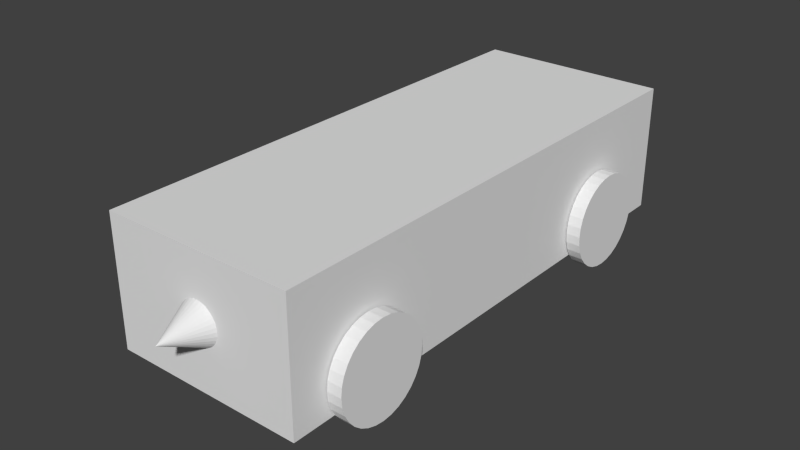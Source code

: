 # Source: SimpleCar.blend  (saved by Blender 2.64.0; exported with 4.5.12 LTS)
import bpy
from mathutils import Matrix  # noqa: F401  (used for matrix-valued properties, if any)

bpy.ops.wm.read_factory_settings(use_empty=True)
scene = bpy.context.scene
scene.name = 'Scene'

# ---- collections
col_collection_1 = bpy.data.collections.new('Collection 1'); scene.collection.children.link(col_collection_1)

# ---- materials (node trees are filled in below, after node groups)
mat_wheelmaterial = bpy.data.materials.new('WheelMaterial')
mat_wheelmaterial.alpha_threshold = 0.0
mat_wheelmaterial.use_transparent_shadow = False
mat_wheelmaterial.roughness = 0.5
mat_wheelmaterial.line_color = (0.0, 0.0, 0.0, 1.0)
mat_material = bpy.data.materials.new('Material')
mat_material.alpha_threshold = 0.0
mat_material.use_transparent_shadow = False
mat_material.roughness = 0.5
mat_material.line_color = (0.0, 0.0, 0.0, 1.0)

# ---- material node trees

# ---- world
world_world = bpy.data.worlds.new('World'); scene.world = world_world
world_world.color = (0.05088, 0.05088, 0.05088)
world_world.use_sun_shadow = False
world_world.sun_shadow_jitter_overblur = 0.0
world_world.cycles.sampling_method = 'MANUAL'
world_world.cycles.sample_map_resolution = 256

# ---- meshes
me_cylinder_003 = bpy.data.meshes.new('Cylinder.003')
me_cylinder_003.from_pydata([(0.2221, -1.471, -1.192e-07), (-0.2221, -1.471, 0.0), (0.2221, -1.443, -0.2871), (-0.2221, -1.443, -0.2871), (0.2221, -1.359, -0.5631), (-0.2221, -1.359, -0.5631), (0.2221, -1.223, -0.8175), (-0.2221, -1.223, -0.8175), (0.2221, -1.04, -1.04), (-0.2221, -1.04, -1.04), (0.2221, -0.8175, -1.223), (-0.2221, -0.8175, -1.223), (0.2221, -0.5631, -1.359), (-0.2221, -0.5631, -1.359), (0.2221, -0.2871, -1.443), (-0.2221, -0.2871, -1.443), (0.2221, 9.201e-07, -1.471), (-0.2221, 9.872e-07, -1.471), (0.2221, 0.2871, -1.443), (-0.2221, 0.2871, -1.443), (0.2221, 0.5631, -1.359), (-0.2221, 0.5631, -1.359), (0.2221, 0.8175, -1.223), (-0.2221, 0.8175, -1.223), (0.2221, 1.04, -1.04), (-0.2221, 1.04, -1.04), (0.2221, 1.223, -0.8175), (-0.2221, 1.223, -0.8175), (0.2221, 1.359, -0.5631), (-0.2221, 1.359, -0.5631), (0.2221, 1.443, -0.2871), (-0.2221, 1.443, -0.2871), (0.2221, 1.471, 8.345e-07), (-0.2221, 1.471, 9.537e-07), (0.2221, 1.443, 0.2871), (-0.2221, 1.443, 0.2871), (0.2221, 1.359, 0.5631), (-0.2221, 1.359, 0.5631), (0.2221, 1.223, 0.8175), (-0.2221, 1.223, 0.8175), (0.2221, 1.04, 1.04), (-0.2221, 1.04, 1.04), (0.2221, 0.8175, 1.223), (-0.2221, 0.8175, 1.223), (0.2221, 0.5631, 1.359), (-0.2221, 0.5631, 1.359), (0.2221, 0.2871, 1.443), (-0.2221, 0.2871, 1.443), (0.2221, -9.872e-07, 1.471), (-0.2221, -9.201e-07, 1.471), (0.2221, -0.2871, 1.443), (-0.2221, -0.2871, 1.443), (0.2221, -0.5631, 1.359), (-0.2221, -0.5631, 1.359), (0.2221, -0.8175, 1.223), (-0.2221, -0.8175, 1.223), (0.2221, -1.04, 1.04), (-0.2221, -1.04, 1.04), (0.2221, -1.223, 0.8175), (-0.2221, -1.223, 0.8175), (0.2221, -1.359, 0.5631), (-0.2221, -1.359, 0.5631), (0.2221, -1.443, 0.2871), (-0.2221, -1.443, 0.2871)], [], [(0, 1, 3, 2), (2, 3, 5, 4), (4, 5, 7, 6), (6, 7, 9, 8), (8, 9, 11, 10), (10, 11, 13, 12), (12, 13, 15, 14), (14, 15, 17, 16), (16, 17, 19, 18), (18, 19, 21, 20), (20, 21, 23, 22), (22, 23, 25, 24), (24, 25, 27, 26), (26, 27, 29, 28), (28, 29, 31, 30), (30, 31, 33, 32), (32, 33, 35, 34), (34, 35, 37, 36), (36, 37, 39, 38), (38, 39, 41, 40), (40, 41, 43, 42), (42, 43, 45, 44), (44, 45, 47, 46), (46, 47, 49, 48), (48, 49, 51, 50), (50, 51, 53, 52), (52, 53, 55, 54), (54, 55, 57, 56), (56, 57, 59, 58), (58, 59, 61, 60), (3, 1, 63, 61, 59, 57, 55, 53, 51, 49, 47, 45, 43, 41, 39, 37, 35, 33, 31, 29, 27, 25, 23, 21, 19, 17, 15, 13, 11, 9, 7, 5), (62, 63, 1, 0), (60, 61, 63, 62), (0, 2, 4, 6, 8, 10, 12, 14, 16, 18, 20, 22, 24, 26, 28, 30, 32, 34, 36, 38, 40, 42, 44, 46, 48, 50, 52, 54, 56, 58, 60, 62)])
me_cylinder_003.materials.append(mat_wheelmaterial)
me_cylinder_003.use_remesh_preserve_volume = False
me_cylinder_003.use_remesh_preserve_attributes = False
me_cylinder_003.use_mirror_vertex_groups = False
me_cylinder_003.update()
me_cylinder_002 = bpy.data.meshes.new('Cylinder.002')
me_cylinder_002.from_pydata([(0.2221, -1.471, 0.0), (-0.2221, -1.471, 1.192e-07), (0.2221, -1.443, -0.2871), (-0.2221, -1.443, -0.2871), (0.2221, -1.359, -0.5631), (-0.2221, -1.359, -0.5631), (0.2221, -1.223, -0.8175), (-0.2221, -1.223, -0.8175), (0.2221, -1.04, -1.04), (-0.2221, -1.04, -1.04), (0.2221, -0.8175, -1.223), (-0.2221, -0.8175, -1.223), (0.2221, -0.5631, -1.359), (-0.2221, -0.5631, -1.359), (0.2221, -0.2871, -1.443), (-0.2221, -0.2871, -1.443), (0.2221, -3.354e-08, -1.471), (-0.2221, 3.354e-08, -1.471), (0.2221, 0.2871, -1.443), (-0.2221, 0.2871, -1.443), (0.2221, 0.5631, -1.359), (-0.2221, 0.5631, -1.359), (0.2221, 0.8175, -1.223), (-0.2221, 0.8175, -1.223), (0.2221, 1.04, -1.04), (-0.2221, 1.04, -1.04), (0.2221, 1.223, -0.8175), (-0.2221, 1.223, -0.8175), (0.2221, 1.359, -0.5631), (-0.2221, 1.359, -0.5631), (0.2221, 1.443, -0.2871), (-0.2221, 1.443, -0.2871), (0.2221, 1.471, 9.537e-07), (-0.2221, 1.471, 1.073e-06), (0.2221, 1.443, 0.2871), (-0.2221, 1.443, 0.2871), (0.2221, 1.359, 0.5631), (-0.2221, 1.359, 0.5631), (0.2221, 1.223, 0.8175), (-0.2221, 1.223, 0.8175), (0.2221, 1.04, 1.04), (-0.2221, 1.04, 1.04), (0.2221, 0.8175, 1.223), (-0.2221, 0.8175, 1.223), (0.2221, 0.5631, 1.359), (-0.2221, 0.5631, 1.359), (0.2221, 0.2871, 1.443), (-0.2221, 0.2871, 1.443), (0.2221, -1.941e-06, 1.471), (-0.2221, -1.874e-06, 1.471), (0.2221, -0.2871, 1.443), (-0.2221, -0.2871, 1.443), (0.2221, -0.5631, 1.359), (-0.2221, -0.5631, 1.359), (0.2221, -0.8175, 1.223), (-0.2221, -0.8175, 1.223), (0.2221, -1.04, 1.04), (-0.2221, -1.04, 1.04), (0.2221, -1.223, 0.8175), (-0.2221, -1.223, 0.8175), (0.2221, -1.359, 0.5631), (-0.2221, -1.359, 0.5631), (0.2221, -1.443, 0.2871), (-0.2221, -1.443, 0.2871)], [], [(0, 1, 3, 2), (2, 3, 5, 4), (4, 5, 7, 6), (6, 7, 9, 8), (8, 9, 11, 10), (10, 11, 13, 12), (12, 13, 15, 14), (14, 15, 17, 16), (16, 17, 19, 18), (18, 19, 21, 20), (20, 21, 23, 22), (22, 23, 25, 24), (24, 25, 27, 26), (26, 27, 29, 28), (28, 29, 31, 30), (30, 31, 33, 32), (32, 33, 35, 34), (34, 35, 37, 36), (36, 37, 39, 38), (38, 39, 41, 40), (40, 41, 43, 42), (42, 43, 45, 44), (44, 45, 47, 46), (46, 47, 49, 48), (48, 49, 51, 50), (50, 51, 53, 52), (52, 53, 55, 54), (54, 55, 57, 56), (56, 57, 59, 58), (58, 59, 61, 60), (3, 1, 63, 61, 59, 57, 55, 53, 51, 49, 47, 45, 43, 41, 39, 37, 35, 33, 31, 29, 27, 25, 23, 21, 19, 17, 15, 13, 11, 9, 7, 5), (62, 63, 1, 0), (60, 61, 63, 62), (0, 2, 4, 6, 8, 10, 12, 14, 16, 18, 20, 22, 24, 26, 28, 30, 32, 34, 36, 38, 40, 42, 44, 46, 48, 50, 52, 54, 56, 58, 60, 62)])
me_cylinder_002.materials.append(mat_wheelmaterial)
me_cylinder_002.use_remesh_preserve_volume = False
me_cylinder_002.use_remesh_preserve_attributes = False
me_cylinder_002.use_mirror_vertex_groups = False
me_cylinder_002.update()
me_cylinder_001 = bpy.data.meshes.new('Cylinder.001')
me_cylinder_001.from_pydata([(0.2221, -1.471, 0.0), (-0.2221, -1.471, 1.192e-07), (0.2221, -1.443, -0.2871), (-0.2221, -1.443, -0.2871), (0.2221, -1.359, -0.5631), (-0.2221, -1.359, -0.5631), (0.2221, -1.223, -0.8175), (-0.2221, -1.223, -0.8175), (0.2221, -1.04, -1.04), (-0.2221, -1.04, -1.04), (0.2221, -0.8175, -1.223), (-0.2221, -0.8175, -1.223), (0.2221, -0.5631, -1.359), (-0.2221, -0.5631, -1.359), (0.2221, -0.2871, -1.443), (-0.2221, -0.2871, -1.443), (0.2221, -5.104e-07, -1.471), (-0.2221, -4.433e-07, -1.471), (0.2221, 0.2871, -1.443), (-0.2221, 0.2871, -1.443), (0.2221, 0.5631, -1.359), (-0.2221, 0.5631, -1.359), (0.2221, 0.8175, -1.223), (-0.2221, 0.8175, -1.223), (0.2221, 1.04, -1.04), (-0.2221, 1.04, -1.04), (0.2221, 1.223, -0.8175), (-0.2221, 1.223, -0.8175), (0.2221, 1.359, -0.5631), (-0.2221, 1.359, -0.5631), (0.2221, 1.443, -0.2871), (-0.2221, 1.443, -0.2871), (0.2221, 1.471, 9.537e-07), (-0.2221, 1.471, 1.073e-06), (0.2221, 1.443, 0.2871), (-0.2221, 1.443, 0.2871), (0.2221, 1.359, 0.5631), (-0.2221, 1.359, 0.5631), (0.2221, 1.223, 0.8175), (-0.2221, 1.223, 0.8175), (0.2221, 1.04, 1.04), (-0.2221, 1.04, 1.04), (0.2221, 0.8175, 1.223), (-0.2221, 0.8175, 1.223), (0.2221, 0.5631, 1.359), (-0.2221, 0.5631, 1.359), (0.2221, 0.2871, 1.443), (-0.2221, 0.2871, 1.443), (0.2221, -1.941e-06, 1.471), (-0.2221, -1.874e-06, 1.471), (0.2221, -0.2871, 1.443), (-0.2221, -0.2871, 1.443), (0.2221, -0.5631, 1.359), (-0.2221, -0.5631, 1.359), (0.2221, -0.8175, 1.223), (-0.2221, -0.8175, 1.223), (0.2221, -1.04, 1.04), (-0.2221, -1.04, 1.04), (0.2221, -1.223, 0.8175), (-0.2221, -1.223, 0.8175), (0.2221, -1.359, 0.5631), (-0.2221, -1.359, 0.5631), (0.2221, -1.443, 0.2871), (-0.2221, -1.443, 0.2871)], [], [(0, 1, 3, 2), (2, 3, 5, 4), (4, 5, 7, 6), (6, 7, 9, 8), (8, 9, 11, 10), (10, 11, 13, 12), (12, 13, 15, 14), (14, 15, 17, 16), (16, 17, 19, 18), (18, 19, 21, 20), (20, 21, 23, 22), (22, 23, 25, 24), (24, 25, 27, 26), (26, 27, 29, 28), (28, 29, 31, 30), (30, 31, 33, 32), (32, 33, 35, 34), (34, 35, 37, 36), (36, 37, 39, 38), (38, 39, 41, 40), (40, 41, 43, 42), (42, 43, 45, 44), (44, 45, 47, 46), (46, 47, 49, 48), (48, 49, 51, 50), (50, 51, 53, 52), (52, 53, 55, 54), (54, 55, 57, 56), (56, 57, 59, 58), (58, 59, 61, 60), (3, 1, 63, 61, 59, 57, 55, 53, 51, 49, 47, 45, 43, 41, 39, 37, 35, 33, 31, 29, 27, 25, 23, 21, 19, 17, 15, 13, 11, 9, 7, 5), (62, 63, 1, 0), (60, 61, 63, 62), (0, 2, 4, 6, 8, 10, 12, 14, 16, 18, 20, 22, 24, 26, 28, 30, 32, 34, 36, 38, 40, 42, 44, 46, 48, 50, 52, 54, 56, 58, 60, 62)])
me_cylinder_001.materials.append(mat_wheelmaterial)
me_cylinder_001.use_remesh_preserve_volume = False
me_cylinder_001.use_remesh_preserve_attributes = False
me_cylinder_001.use_mirror_vertex_groups = False
me_cylinder_001.update()
me_cylinder = bpy.data.meshes.new('Cylinder')
me_cylinder.from_pydata([(0.2221, -1.471, 1.192e-07), (-0.2221, -1.471, 2.384e-07), (0.2221, -1.443, -0.2871), (-0.2221, -1.443, -0.2871), (0.2221, -1.359, -0.5631), (-0.2221, -1.359, -0.5631), (0.2221, -1.223, -0.8175), (-0.2221, -1.223, -0.8175), (0.2221, -1.04, -1.04), (-0.2221, -1.04, -1.04), (0.2221, -0.8175, -1.223), (-0.2221, -0.8175, -1.223), (0.2221, -0.5631, -1.359), (-0.2221, -0.5631, -1.359), (0.2221, -0.2871, -1.443), (-0.2221, -0.2871, -1.443), (0.2221, 9.201e-07, -1.471), (-0.2221, 9.872e-07, -1.471), (0.2221, 0.2871, -1.443), (-0.2221, 0.2871, -1.443), (0.2221, 0.5631, -1.359), (-0.2221, 0.5631, -1.359), (0.2221, 0.8175, -1.223), (-0.2221, 0.8175, -1.223), (0.2221, 1.04, -1.04), (-0.2221, 1.04, -1.04), (0.2221, 1.223, -0.8175), (-0.2221, 1.223, -0.8175), (0.2221, 1.359, -0.5631), (-0.2221, 1.359, -0.5631), (0.2221, 1.443, -0.2871), (-0.2221, 1.443, -0.2871), (0.2221, 1.471, 8.345e-07), (-0.2221, 1.471, 9.537e-07), (0.2221, 1.443, 0.2871), (-0.2221, 1.443, 0.2871), (0.2221, 1.359, 0.5631), (-0.2221, 1.359, 0.5631), (0.2221, 1.223, 0.8175), (-0.2221, 1.223, 0.8175), (0.2221, 1.04, 1.04), (-0.2221, 1.04, 1.04), (0.2221, 0.8175, 1.223), (-0.2221, 0.8175, 1.223), (0.2221, 0.5631, 1.359), (-0.2221, 0.5631, 1.359), (0.2221, 0.2871, 1.443), (-0.2221, 0.2871, 1.443), (0.2221, -9.872e-07, 1.471), (-0.2221, -9.201e-07, 1.471), (0.2221, -0.2871, 1.443), (-0.2221, -0.2871, 1.443), (0.2221, -0.5631, 1.359), (-0.2221, -0.5631, 1.359), (0.2221, -0.8175, 1.223), (-0.2221, -0.8175, 1.223), (0.2221, -1.04, 1.04), (-0.2221, -1.04, 1.04), (0.2221, -1.223, 0.8175), (-0.2221, -1.223, 0.8175), (0.2221, -1.359, 0.5631), (-0.2221, -1.359, 0.5631), (0.2221, -1.443, 0.2871), (-0.2221, -1.443, 0.2871)], [], [(0, 1, 3, 2), (2, 3, 5, 4), (4, 5, 7, 6), (6, 7, 9, 8), (8, 9, 11, 10), (10, 11, 13, 12), (12, 13, 15, 14), (14, 15, 17, 16), (16, 17, 19, 18), (18, 19, 21, 20), (20, 21, 23, 22), (22, 23, 25, 24), (24, 25, 27, 26), (26, 27, 29, 28), (28, 29, 31, 30), (30, 31, 33, 32), (32, 33, 35, 34), (34, 35, 37, 36), (36, 37, 39, 38), (38, 39, 41, 40), (40, 41, 43, 42), (42, 43, 45, 44), (44, 45, 47, 46), (46, 47, 49, 48), (48, 49, 51, 50), (50, 51, 53, 52), (52, 53, 55, 54), (54, 55, 57, 56), (56, 57, 59, 58), (58, 59, 61, 60), (3, 1, 63, 61, 59, 57, 55, 53, 51, 49, 47, 45, 43, 41, 39, 37, 35, 33, 31, 29, 27, 25, 23, 21, 19, 17, 15, 13, 11, 9, 7, 5), (62, 63, 1, 0), (60, 61, 63, 62), (0, 2, 4, 6, 8, 10, 12, 14, 16, 18, 20, 22, 24, 26, 28, 30, 32, 34, 36, 38, 40, 42, 44, 46, 48, 50, 52, 54, 56, 58, 60, 62)])
me_cylinder.materials.append(mat_wheelmaterial)
me_cylinder.use_remesh_preserve_volume = False
me_cylinder.use_remesh_preserve_attributes = False
me_cylinder.use_mirror_vertex_groups = False
me_cylinder.update()
me_cube = bpy.data.meshes.new('Cube')
me_cube.from_pydata([(-3.0, -8.0, 0.6711), (-3.0, 8.0, 0.6711), (3.0, 8.0, 0.6711), (3.0, -8.0, 0.6711), (-3.0, -8.0, 4.671), (-3.0, 8.0, 4.671), (3.0, 8.0, 4.671), (3.0, -8.0, 4.671), (-1.213e-06, -7.085, 1.571), (-0.2145, -7.085, 1.593), (-0.4208, -7.085, 1.655), (-0.6109, -7.085, 1.757), (-0.7775, -7.085, 1.894), (-0.9143, -7.085, 2.06), (-1.016, -7.085, 2.25), (-1.078, -7.085, 2.457), (-1.1, -7.085, 2.671), (-1.545e-06, -9.284, 2.671), (-1.078, -7.085, 2.886), (-1.016, -7.085, 3.092), (-0.9143, -7.085, 3.282), (-0.7775, -7.085, 3.449), (-0.6109, -7.085, 3.585), (-0.4208, -7.085, 3.687), (-0.2145, -7.085, 3.749), (-7.36e-07, -7.085, 3.771), (0.2145, -7.085, 3.749), (0.4208, -7.085, 3.687), (0.6109, -7.085, 3.585), (0.7775, -7.085, 3.449), (0.9143, -7.085, 3.282), (1.016, -7.085, 3.092), (1.078, -7.085, 2.886), (1.1, -7.085, 2.671), (1.078, -7.085, 2.457), (1.016, -7.085, 2.25), (0.9143, -7.085, 2.06), (0.7775, -7.085, 1.894), (0.6109, -7.085, 1.757), (0.4208, -7.085, 1.655), (0.2145, -7.085, 1.593)], [], [(0, 1, 2, 3), (4, 7, 6, 5), (0, 4, 5, 1), (1, 5, 6, 2), (2, 6, 7, 3), (4, 0, 3, 7), (39, 17, 40), (8, 17, 9), (40, 17, 8), (9, 17, 10), (38, 17, 39), (37, 17, 38), (36, 17, 37), (35, 17, 36), (34, 17, 35), (33, 17, 34), (32, 17, 33), (31, 17, 32), (30, 17, 31), (29, 17, 30), (28, 17, 29), (27, 17, 28), (26, 17, 27), (25, 17, 26), (24, 17, 25), (23, 17, 24), (22, 17, 23), (21, 17, 22), (20, 17, 21), (19, 17, 20), (18, 17, 19), (16, 17, 18), (15, 17, 16), (14, 17, 15), (13, 17, 14), (12, 17, 13), (11, 17, 12), (10, 17, 11), (8, 9, 10, 11, 12, 13, 14, 15, 16, 18, 19, 20, 21, 22, 23, 24, 25, 26, 27, 28, 29, 30, 31, 32, 33, 34, 35, 36, 37, 38, 39, 40)])
me_cube.materials.append(mat_material)
me_cube.use_remesh_preserve_volume = False
me_cube.use_remesh_preserve_attributes = False
me_cube.use_mirror_vertex_groups = False
me_cube.update()

# ---- objects
ob_flwheel = bpy.data.objects.new('FLWheel', me_cylinder_003)
ob_rlwheel = bpy.data.objects.new('RLWheel', me_cylinder_002)
ob_rrwheel = bpy.data.objects.new('RRWheel', me_cylinder_001)
ob_frwheel = bpy.data.objects.new('FRWheel', me_cylinder)
ob_chassis = bpy.data.objects.new('Chassis', me_cube)

# ---- transforms, parenting, visibility, modifiers, constraints
ob_flwheel.location = (3.26, -5.436, 1.511)
ob_flwheel.lineart.crease_threshold = 0.0
ob_rlwheel.location = (3.26, 4.8, 1.511)
ob_rlwheel.lineart.crease_threshold = 0.0
ob_rrwheel.location = (-3.26, 4.8, 1.511)
ob_rrwheel.lineart.crease_threshold = 0.0
ob_frwheel.location = (-3.26, -5.436, 1.511)
ob_frwheel.lineart.crease_threshold = 0.0
ob_chassis.location = (1.907e-07, 3.815e-07, 0.0)
ob_chassis.lock_rotations_4d = False
ob_chassis.empty_display_type = 'ARROWS'
ob_chassis.lineart.crease_threshold = 0.0

# ---- collection membership
col_collection_1.objects.link(ob_flwheel)
col_collection_1.objects.link(ob_rlwheel)
col_collection_1.objects.link(ob_rrwheel)
col_collection_1.objects.link(ob_frwheel)
col_collection_1.objects.link(ob_chassis)

# ---- scene / render settings (as saved in the file)
scene.frame_start = 1; scene.frame_end = 250; scene.frame_set(118)
scene.render.engine = 'BLENDER_EEVEE_NEXT'
scene.render.image_settings.color_mode = 'RGB'
scene.render.image_settings.compression = 90
scene.render.resolution_percentage = 50
scene.render.dither_intensity = 0.0
scene.render.bake_margin = 2
scene.render.bake_bias = 0.0
scene.cycles.use_denoising = False
scene.cycles.samples = 10
scene.cycles.sampling_pattern = 'TABULATED_SOBOL'
scene.cycles.light_sampling_threshold = 0.0
scene.cycles.use_adaptive_sampling = False
scene.cycles.use_light_tree = False
scene.cycles.blur_glossy = 0.0
scene.cycles.volume_bounces = 1
scene.cycles.pixel_filter_type = 'GAUSSIAN'
scene.cycles.sample_clamp_indirect = 0.0
scene.view_settings.view_transform = 'Standard'
bpy.context.view_layer.update()

# ---- added for rendering (the .blend has no active camera and no usable light): camera, sun
cam_auto = bpy.data.cameras.new('AutoCamera')
cam_auto.lens = 50.0
cam_auto.sensor_width = 36.0
cam_auto.clip_end = 1000.0
ob_auto_camera = bpy.data.objects.new('AutoCamera', cam_auto)
scene.collection.objects.link(ob_auto_camera)
ob_auto_camera.location = (17.7655, -21.9605, 16.5677)
ob_auto_camera.rotation_euler = (1.09748, -7.21219e-08, 0.694738)
scene.camera = ob_auto_camera
light_auto_sun = bpy.data.lights.new('AutoSun', 'SUN')
light_auto_sun.energy = 3.0
light_auto_sun.angle = 0.0523599
ob_auto_sun = bpy.data.objects.new('AutoSun', light_auto_sun)
scene.collection.objects.link(ob_auto_sun)
ob_auto_sun.rotation_euler = (0.872665, 0.174533, 0.523599)
bpy.context.view_layer.update()
